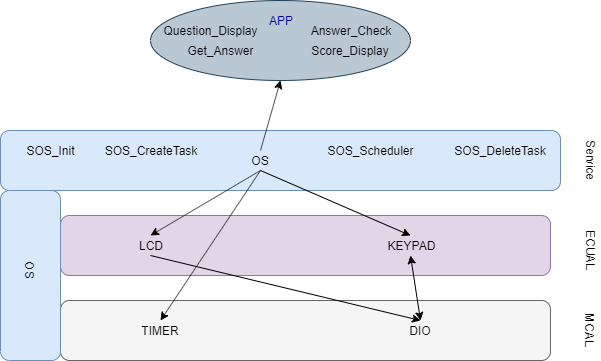

The diagram above was exported from draw.io. Its source (the exported page's mxGraphModel, read from the mxfile embedded in the PNG):
<mxGraphModel dx="854" dy="468" grid="1" gridSize="10" guides="1" tooltips="1" connect="1" arrows="1" fold="1" page="1" pageScale="1" pageWidth="850" pageHeight="1100" math="0" shadow="0">
  <root>
    <mxCell id="0" />
    <mxCell id="1" parent="0" />
    <mxCell id="rXc52jiYE-9SdFJH-DJY-1" value="" style="rounded=1;whiteSpace=wrap;html=1;fillColor=#f5f5f5;strokeColor=#666666;fontColor=#333333;" parent="1" vertex="1">
      <mxGeometry x="170" y="370" width="490" height="60" as="geometry" />
    </mxCell>
    <mxCell id="rXc52jiYE-9SdFJH-DJY-2" value="MCAL" style="text;html=1;strokeColor=none;fillColor=none;align=center;verticalAlign=middle;whiteSpace=wrap;rounded=0;rotation=90;" parent="1" vertex="1">
      <mxGeometry x="680" y="390" width="40" height="20" as="geometry" />
    </mxCell>
    <mxCell id="rXc52jiYE-9SdFJH-DJY-3" value="" style="rounded=1;whiteSpace=wrap;html=1;fillColor=#e1d5e7;strokeColor=#9673a6;" parent="1" vertex="1">
      <mxGeometry x="170" y="285" width="490" height="60" as="geometry" />
    </mxCell>
    <mxCell id="rXc52jiYE-9SdFJH-DJY-4" value="ECUAL" style="text;html=1;strokeColor=none;fillColor=none;align=center;verticalAlign=middle;whiteSpace=wrap;rounded=0;rotation=90;" parent="1" vertex="1">
      <mxGeometry x="680" y="310" width="40" height="20" as="geometry" />
    </mxCell>
    <mxCell id="rXc52jiYE-9SdFJH-DJY-5" value="" style="rounded=1;whiteSpace=wrap;html=1;fillColor=#dae8fc;strokeColor=#6c8ebf;" parent="1" vertex="1">
      <mxGeometry x="110" y="200" width="560" height="60" as="geometry" />
    </mxCell>
    <mxCell id="rXc52jiYE-9SdFJH-DJY-6" value="" style="rounded=1;whiteSpace=wrap;html=1;rotation=90;fillColor=#dae8fc;strokeColor=#6c8ebf;" parent="1" vertex="1">
      <mxGeometry x="55" y="315" width="170" height="60" as="geometry" />
    </mxCell>
    <mxCell id="rXc52jiYE-9SdFJH-DJY-7" value="" style="ellipse;whiteSpace=wrap;html=1;fillColor=#bac8d3;strokeColor=#23445d;" parent="1" vertex="1">
      <mxGeometry x="260" y="70" width="260" height="80" as="geometry" />
    </mxCell>
    <mxCell id="rXc52jiYE-9SdFJH-DJY-8" value="Service" style="text;html=1;strokeColor=none;fillColor=none;align=center;verticalAlign=middle;whiteSpace=wrap;rounded=0;rotation=90;" parent="1" vertex="1">
      <mxGeometry x="680" y="220" width="40" height="20" as="geometry" />
    </mxCell>
    <mxCell id="rXc52jiYE-9SdFJH-DJY-9" value="&lt;font color=&quot;#000099&quot;&gt;APP&lt;/font&gt;" style="text;html=1;strokeColor=none;fillColor=none;align=center;verticalAlign=middle;whiteSpace=wrap;rounded=0;" parent="1" vertex="1">
      <mxGeometry x="370" y="80" width="40" height="20" as="geometry" />
    </mxCell>
    <mxCell id="rXc52jiYE-9SdFJH-DJY-10" value="OS" style="text;html=1;strokeColor=none;fillColor=none;align=center;verticalAlign=middle;whiteSpace=wrap;rounded=0;" parent="1" vertex="1">
      <mxGeometry x="150" y="220" width="440" height="20" as="geometry" />
    </mxCell>
    <mxCell id="rXc52jiYE-9SdFJH-DJY-11" value="OS" style="text;html=1;strokeColor=none;fillColor=none;align=center;verticalAlign=middle;whiteSpace=wrap;rounded=0;rotation=90;" parent="1" vertex="1">
      <mxGeometry x="120" y="330" width="40" height="20" as="geometry" />
    </mxCell>
    <mxCell id="rXc52jiYE-9SdFJH-DJY-12" value="LCD" style="text;html=1;strokeColor=none;fillColor=none;align=center;verticalAlign=middle;whiteSpace=wrap;rounded=0;" parent="1" vertex="1">
      <mxGeometry x="240" y="305" width="40" height="20" as="geometry" />
    </mxCell>
    <mxCell id="rXc52jiYE-9SdFJH-DJY-13" value="KEYPAD" style="text;html=1;strokeColor=none;fillColor=none;align=center;verticalAlign=middle;whiteSpace=wrap;rounded=0;" parent="1" vertex="1">
      <mxGeometry x="500" y="305" width="40" height="20" as="geometry" />
    </mxCell>
    <mxCell id="rXc52jiYE-9SdFJH-DJY-14" value="DIO" style="text;html=1;strokeColor=none;fillColor=none;align=center;verticalAlign=middle;whiteSpace=wrap;rounded=0;" parent="1" vertex="1">
      <mxGeometry x="510" y="390" width="40" height="20" as="geometry" />
    </mxCell>
    <mxCell id="rXc52jiYE-9SdFJH-DJY-15" value="TIMER" style="text;html=1;strokeColor=none;fillColor=none;align=center;verticalAlign=middle;whiteSpace=wrap;rounded=0;" parent="1" vertex="1">
      <mxGeometry x="250" y="390" width="40" height="20" as="geometry" />
    </mxCell>
    <mxCell id="rXc52jiYE-9SdFJH-DJY-16" value="Question_Display" style="text;html=1;strokeColor=none;fillColor=none;align=center;verticalAlign=middle;whiteSpace=wrap;rounded=0;" parent="1" vertex="1">
      <mxGeometry x="300" y="90" width="40" height="20" as="geometry" />
    </mxCell>
    <mxCell id="rXc52jiYE-9SdFJH-DJY-17" value="Get_Answer" style="text;html=1;strokeColor=none;fillColor=none;align=center;verticalAlign=middle;whiteSpace=wrap;rounded=0;" parent="1" vertex="1">
      <mxGeometry x="310" y="110" width="40" height="20" as="geometry" />
    </mxCell>
    <mxCell id="rXc52jiYE-9SdFJH-DJY-18" value="Answer_Check" style="text;html=1;strokeColor=none;fillColor=none;align=center;verticalAlign=middle;whiteSpace=wrap;rounded=0;" parent="1" vertex="1">
      <mxGeometry x="440" y="90" width="40" height="20" as="geometry" />
    </mxCell>
    <mxCell id="rXc52jiYE-9SdFJH-DJY-20" value="Score_Display" style="text;html=1;strokeColor=none;fillColor=none;align=center;verticalAlign=middle;whiteSpace=wrap;rounded=0;" parent="1" vertex="1">
      <mxGeometry x="440" y="110" width="40" height="20" as="geometry" />
    </mxCell>
    <mxCell id="rXc52jiYE-9SdFJH-DJY-21" value="" style="endArrow=classic;html=1;exitX=0.5;exitY=1;exitDx=0;exitDy=0;entryX=0.5;entryY=0;entryDx=0;entryDy=0;" parent="1" source="rXc52jiYE-9SdFJH-DJY-12" target="rXc52jiYE-9SdFJH-DJY-14" edge="1">
      <mxGeometry width="50" height="50" relative="1" as="geometry">
        <mxPoint x="110" y="500" as="sourcePoint" />
        <mxPoint x="160" y="450" as="targetPoint" />
      </mxGeometry>
    </mxCell>
    <mxCell id="rXc52jiYE-9SdFJH-DJY-22" value="" style="endArrow=classic;startArrow=classic;html=1;entryX=0.5;entryY=1;entryDx=0;entryDy=0;exitX=0.5;exitY=0;exitDx=0;exitDy=0;" parent="1" source="rXc52jiYE-9SdFJH-DJY-14" target="rXc52jiYE-9SdFJH-DJY-13" edge="1">
      <mxGeometry width="50" height="50" relative="1" as="geometry">
        <mxPoint x="110" y="500" as="sourcePoint" />
        <mxPoint x="160" y="450" as="targetPoint" />
      </mxGeometry>
    </mxCell>
    <mxCell id="rXc52jiYE-9SdFJH-DJY-23" value="" style="endArrow=classic;html=1;exitX=0.5;exitY=1;exitDx=0;exitDy=0;entryX=0.5;entryY=0;entryDx=0;entryDy=0;" parent="1" source="rXc52jiYE-9SdFJH-DJY-10" target="rXc52jiYE-9SdFJH-DJY-12" edge="1">
      <mxGeometry width="50" height="50" relative="1" as="geometry">
        <mxPoint x="110" y="500" as="sourcePoint" />
        <mxPoint x="160" y="450" as="targetPoint" />
      </mxGeometry>
    </mxCell>
    <mxCell id="rXc52jiYE-9SdFJH-DJY-24" value="" style="endArrow=classic;html=1;exitX=0.5;exitY=1;exitDx=0;exitDy=0;entryX=0.5;entryY=0;entryDx=0;entryDy=0;" parent="1" source="rXc52jiYE-9SdFJH-DJY-10" target="rXc52jiYE-9SdFJH-DJY-13" edge="1">
      <mxGeometry width="50" height="50" relative="1" as="geometry">
        <mxPoint x="110" y="500" as="sourcePoint" />
        <mxPoint x="160" y="450" as="targetPoint" />
      </mxGeometry>
    </mxCell>
    <mxCell id="rXc52jiYE-9SdFJH-DJY-25" value="" style="endArrow=classic;html=1;exitX=0.5;exitY=1;exitDx=0;exitDy=0;entryX=0.5;entryY=0;entryDx=0;entryDy=0;" parent="1" source="rXc52jiYE-9SdFJH-DJY-10" target="rXc52jiYE-9SdFJH-DJY-15" edge="1">
      <mxGeometry width="50" height="50" relative="1" as="geometry">
        <mxPoint x="110" y="500" as="sourcePoint" />
        <mxPoint x="160" y="450" as="targetPoint" />
      </mxGeometry>
    </mxCell>
    <mxCell id="rXc52jiYE-9SdFJH-DJY-26" value="" style="endArrow=classic;html=1;exitX=0.5;exitY=0;exitDx=0;exitDy=0;entryX=0.5;entryY=1;entryDx=0;entryDy=0;" parent="1" source="rXc52jiYE-9SdFJH-DJY-10" target="rXc52jiYE-9SdFJH-DJY-7" edge="1">
      <mxGeometry width="50" height="50" relative="1" as="geometry">
        <mxPoint x="110" y="500" as="sourcePoint" />
        <mxPoint x="160" y="450" as="targetPoint" />
      </mxGeometry>
    </mxCell>
    <mxCell id="rXc52jiYE-9SdFJH-DJY-27" value="SOS_Init" style="text;html=1;strokeColor=none;fillColor=none;align=center;verticalAlign=middle;whiteSpace=wrap;rounded=0;" parent="1" vertex="1">
      <mxGeometry x="140" y="210" width="40" height="20" as="geometry" />
    </mxCell>
    <mxCell id="rXc52jiYE-9SdFJH-DJY-28" value="SOS_CreateTask" style="text;html=1;strokeColor=none;fillColor=none;align=center;verticalAlign=middle;whiteSpace=wrap;rounded=0;" parent="1" vertex="1">
      <mxGeometry x="240" y="210" width="40" height="20" as="geometry" />
    </mxCell>
    <mxCell id="rXc52jiYE-9SdFJH-DJY-29" value="SOS_Scheduler" style="text;html=1;strokeColor=none;fillColor=none;align=center;verticalAlign=middle;whiteSpace=wrap;rounded=0;" parent="1" vertex="1">
      <mxGeometry x="460" y="210" width="40" height="20" as="geometry" />
    </mxCell>
    <mxCell id="rXc52jiYE-9SdFJH-DJY-30" value="SOS_DeleteTask" style="text;html=1;strokeColor=none;fillColor=none;align=center;verticalAlign=middle;whiteSpace=wrap;rounded=0;" parent="1" vertex="1">
      <mxGeometry x="590" y="210" width="40" height="20" as="geometry" />
    </mxCell>
  </root>
</mxGraphModel>